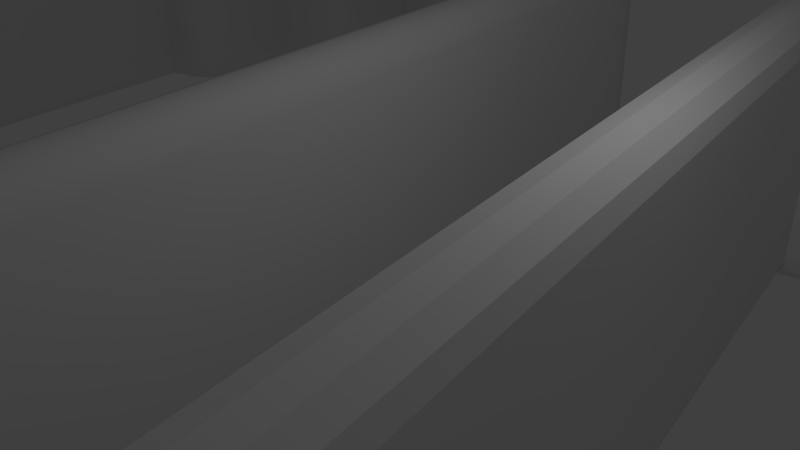 # Source: riffle-cookies.blend  (saved by Blender 2.66.1; exported with 4.5.12 LTS)
import bpy
from mathutils import Matrix  # noqa: F401  (used for matrix-valued properties, if any)

bpy.ops.wm.read_factory_settings(use_empty=True)
scene = bpy.context.scene
scene.name = 'Scene'

# ---- collections
col_collection_1 = bpy.data.collections.new('Collection 1'); scene.collection.children.link(col_collection_1)

# ---- world
world_world = bpy.data.worlds.new('World'); scene.world = world_world
world_world.color = (0.05088, 0.05088, 0.05088)
world_world.use_sun_shadow = False
world_world.sun_shadow_jitter_overblur = 0.0
world_world.cycles.sampling_method = 'MANUAL'
world_world.cycles.sample_map_resolution = 256

# ---- cameras
cam_camera = bpy.data.cameras.new('Camera')
cam_camera.clip_end = 100.0
cam_camera.lens = 35.0
cam_camera.sensor_width = 32.0
cam_camera.sensor_height = 18.0
cam_camera.ortho_scale = 7.314
cam_camera.dof.focus_distance = 0.0
cam_camera.dof.aperture_fstop = 128.0

# ---- lights
light_lamp = bpy.data.lights.new('Lamp', 'POINT')
light_lamp.transmission_factor = 0.0
light_lamp.cutoff_distance = 30.0
light_lamp.energy = 100.0
light_lamp.shadow_buffer_clip_start = 1.001
light_lamp.shadow_soft_size = 0.1
light_lamp.shadow_maximum_resolution = 0.006
light_lamp.use_absolute_resolution = True
light_lamp.cycles.use_multiple_importance_sampling = False

# ---- curves / text
cu_path3237 = bpy.data.curves.new('path3237', 'CURVE')
cu_path3237.dimensions = '3D'
_sp = cu_path3237.splines.new('BEZIER'); _sp.bezier_points.add(5)
_sp.bezier_points.foreach_set('co', [0.004369, -0.00905, 0.0, 0.01518, -0.006839, 0.0, 0.009875, 0.01995, 0.0, -0.01339, 0.01556, 0.0, -0.008436, -0.01002, 0.0, -0.007234, -0.01135, 0.0])
_sp.bezier_points.foreach_set('handle_left', [-0.001522, -0.01021, 0.0, 0.01513, -0.006894, 0.0, 0.01012, 0.01968, 0.0, -0.01314, 0.01585, 0.0, -0.009795, -0.003423, 0.0, -0.008121, -0.01154, 0.0])
_sp.bezier_points.foreach_set('handle_right', [0.01026, -0.007889, 0.0, 0.01534, -0.006678, 0.0, 0.009691, 0.02015, 0.0, -0.01346, 0.01549, 0.0, -0.008127, -0.01153, 0.0, -0.006744, -0.01125, 0.0])
_sp.use_cyclic_u = True
_sp.use_smooth = False
cu_path3237.use_path_clamp = True
cu_path3237.bevel_resolution = 2
cu_path3237.extrude = 0.004
cu_path3237.bevel_depth = 0.001
cu_path3237.fill_mode = 'FULL'
cu_path3251 = bpy.data.curves.new('path3251', 'CURVE')
cu_path3251.dimensions = '3D'
_sp = cu_path3251.splines.new('BEZIER'); _sp.bezier_points.add(33)
_sp.bezier_points.foreach_set('co', [-0.0003572, -0.02828, 0.0, -0.0009784, -0.02538, 0.0, -0.00154, -0.02263, 0.0, -0.003635, -0.02298, 0.0, -0.007748, -0.02061, 0.0, -0.008262, -0.0178, 0.0, -0.009831, -0.01785, 0.0, -0.0114, -0.01791, 0.0, -0.01443, -0.002669, 0.0, -0.0174, 0.01299, 0.0, -0.01607, 0.01372, 0.0, -0.01524, 0.01759, 0.0, -0.01279, 0.02062, 0.0, -0.01054, 0.02123, 0.0, -0.01088, 0.02416, 0.0, -0.01112, 0.02705, 0.0, -0.00067, 0.029, 0.0, 4.733e-05, 0.02622, 0.0, 0.0007101, 0.02348, 0.0, 0.003311, 0.02381, 0.0, 0.005995, 0.02405, 0.0, 0.006744, 0.02122, 0.0, 0.007392, 0.0185, 0.0, 0.008741, 0.01866, 0.0, 0.0102, 0.01872, 0.0, 0.01632, -0.01226, 0.0, 0.01497, -0.01308, 0.0, 0.01364, -0.01337, 0.0, 0.01413, -0.01621, 0.0, 0.01445, -0.01924, 0.0, 0.01182, -0.01994, 0.0, 0.009417, -0.0204, 0.0, 0.009924, -0.02282, 0.0, 0.005302, -0.02746, 0.0])
_sp.bezier_points.foreach_set('handle_left', [-0.0001931, -0.02857, 0.0, -0.0007018, -0.02686, 0.0, -0.001508, -0.02267, 0.0, -0.002515, -0.02274, 0.0, -0.007153, -0.02385, 0.0, -0.008091, -0.01874, 0.0, -0.009308, -0.01784, 0.0, -0.01088, -0.01789, 0.0, -0.01342, -0.007748, 0.0, -0.01744, 0.01276, 0.0, -0.01681, 0.01354, 0.0, -0.01462, 0.01406, 0.0, -0.01578, 0.02011, 0.0, -0.01063, 0.02109, 0.0, -0.0106, 0.02269, 0.0, -0.01128, 0.02691, 0.0, -0.0008874, 0.02922, 0.0, -0.0002464, 0.02765, 0.0, 0.0006393, 0.02355, 0.0, 0.001951, 0.02356, 0.0, 0.005878, 0.02417, 0.0, 0.006449, 0.02266, 0.0, 0.007331, 0.01856, 0.0, 0.008061, 0.01851, 0.0, 0.01008, 0.01884, 0.0, 0.01642, -0.01156, 0.0, 0.01592, -0.01289, 0.0, 0.01367, -0.01335, 0.0, 0.01384, -0.01467, 0.0, 0.01458, -0.01912, 0.0, 0.01314, -0.01968, 0.0, 0.01022, -0.02024, 0.0, 0.009755, -0.02201, 0.0, 0.01122, -0.02628, 0.0])
_sp.bezier_points.foreach_set('handle_right', [-0.0004223, -0.02816, 0.0, -0.001255, -0.02391, 0.0, -0.001573, -0.02259, 0.0, -0.007314, -0.02375, 0.0, -0.007748, -0.02061, 0.0, -0.008785, -0.01782, 0.0, -0.01035, -0.01787, 0.0, -0.01241, -0.01283, 0.0, -0.0161, 0.005711, 0.0, -0.01737, 0.01324, 0.0, -0.01461, 0.01408, 0.0, -0.0157, 0.0202, 0.0, -0.01164, 0.02081, 0.0, -0.01045, 0.02137, 0.0, -0.01119, 0.02579, 0.0, -0.01074, 0.02738, 0.0, -0.0005692, 0.0289, 0.0, 0.0003411, 0.02478, 0.0, 0.0007809, 0.02341, 0.0, 0.00467, 0.02406, 0.0, 0.006112, 0.02393, 0.0, 0.007039, 0.01978, 0.0, 0.007454, 0.01843, 0.0, 0.009421, 0.01881, 0.0, 0.0105, 0.01841, 0.0, 0.01626, -0.01268, 0.0, 0.01427, -0.01322, 0.0, 0.01362, -0.01339, 0.0, 0.01443, -0.01775, 0.0, 0.01432, -0.01937, 0.0, 0.01182, -0.01994, 0.0, 0.009586, -0.02121, 0.0, 0.01075, -0.02675, 0.0, -0.000419, -0.0286, 0.0])
for _p, _l, _r in zip(_sp.bezier_points, ['FREE', 'FREE', 'FREE', 'FREE', 'FREE', 'VECTOR', 'VECTOR', 'VECTOR', 'VECTOR', 'FREE', 'FREE', 'FREE', 'FREE', 'FREE', 'FREE', 'FREE', 'FREE', 'FREE', 'FREE', 'FREE', 'FREE', 'FREE', 'FREE', 'FREE', 'FREE', 'FREE', 'FREE', 'FREE', 'FREE', 'FREE', 'FREE', 'VECTOR', 'VECTOR', 'FREE'], ['FREE', 'FREE', 'FREE', 'FREE', 'FREE', 'VECTOR', 'VECTOR', 'VECTOR', 'FREE', 'FREE', 'FREE', 'FREE', 'FREE', 'FREE', 'FREE', 'FREE', 'FREE', 'FREE', 'FREE', 'FREE', 'FREE', 'FREE', 'FREE', 'FREE', 'FREE', 'FREE', 'FREE', 'FREE', 'FREE', 'FREE', 'FREE', 'VECTOR', 'FREE', 'FREE']): _p.handle_left_type = _l; _p.handle_right_type = _r
_sp.use_cyclic_u = True
cu_path3251.use_path_clamp = True
cu_path3251.bevel_resolution = 2
cu_path3251.extrude = 0.004
cu_path3251.bevel_depth = 0.001
cu_path3251.fill_mode = 'FULL'

# ---- objects
ob_curve_001 = bpy.data.objects.new('Curve.001', cu_path3237)
ob_curve = bpy.data.objects.new('Curve', cu_path3251)
ob_lamp = bpy.data.objects.new('Lamp', light_lamp)
ob_camera = bpy.data.objects.new('Camera', cam_camera)

# ---- transforms, parenting, visibility, modifiers, constraints
ob_curve_001.location = (8.417, 0.0, 0.0)
ob_curve_001.scale = (495.6, 495.6, 495.6)
ob_curve_001.lineart.crease_threshold = 0.0
ob_curve.location = (-8.087, 0.0, 0.0)
ob_curve.scale = (495.6, 495.6, 495.6)
ob_curve.lineart.crease_threshold = 0.0
ob_lamp.location = (4.076, 1.005, 5.904)
ob_lamp.rotation_euler = (0.6503, 0.05522, 1.866)
ob_lamp.lock_rotations_4d = False
ob_lamp.empty_display_type = 'ARROWS'
ob_lamp.color = (0.0, 0.0, 0.0, 0.0)
ob_lamp.lineart.crease_threshold = 0.0
ob_camera.location = (7.481, -6.508, 5.344)
ob_camera.rotation_euler = (1.109, 0.01082, 0.8149)
ob_camera.lock_rotations_4d = False
ob_camera.empty_display_type = 'ARROWS'
ob_camera.color = (0.0, 0.0, 0.0, 0.0)
ob_camera.display_type = 'WIRE'
ob_camera.lineart.crease_threshold = 0.0

# ---- collection membership
col_collection_1.objects.link(ob_curve_001)
col_collection_1.objects.link(ob_curve)
col_collection_1.objects.link(ob_lamp)
col_collection_1.objects.link(ob_camera)

# ---- scene / render settings (as saved in the file)
scene.camera = ob_camera
scene.frame_start = 1; scene.frame_end = 250; scene.frame_set(1)
scene.render.engine = 'BLENDER_EEVEE_NEXT'
scene.render.image_settings.color_mode = 'RGB'
scene.render.image_settings.compression = 90
scene.render.resolution_percentage = 50
scene.render.dither_intensity = 0.0
scene.render.bake_margin = 2
scene.cycles.use_denoising = False
scene.cycles.samples = 10
scene.cycles.sampling_pattern = 'TABULATED_SOBOL'
scene.cycles.light_sampling_threshold = 0.0
scene.cycles.use_adaptive_sampling = False
scene.cycles.use_light_tree = False
scene.cycles.blur_glossy = 0.0
scene.cycles.volume_bounces = 1
scene.cycles.pixel_filter_type = 'GAUSSIAN'
scene.cycles.sample_clamp_indirect = 0.0
scene.view_settings.view_transform = 'Standard'
bpy.context.view_layer.update()
